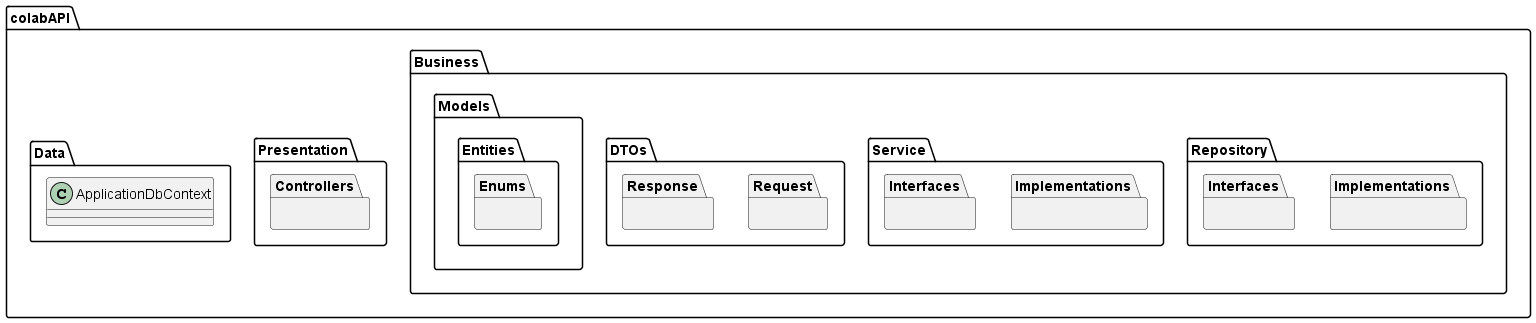

The diagram above was rendered by PlantUML. Its source (embedded in the PNG):
@startuml

package colabAPI {

    package Business 
    {

        package Repository 
        {
            package Implementations {}
            package Interfaces {}
        }

        package Service 
        {
            package Implementations {}
            package Interfaces {}
        }

        package DTOs 
        {
            package Request  {}
            package Response {}

        }


        package Models {
            package Entities 
            {   
                package Enums {}
            }
        }

    }

    package Presentation 
    {
        package Controllers {}        
    }


    package Data {
        class ApplicationDbContext
    }  

    }
@enduml